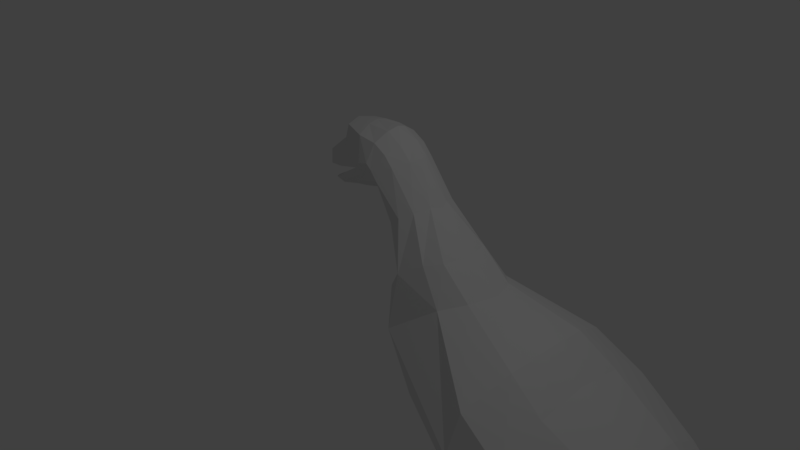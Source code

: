 # Source: pigeon5.blend  (saved by Blender 2.79.0; exported with 4.5.12 LTS)
import bpy
from mathutils import Matrix  # noqa: F401  (used for matrix-valued properties, if any)

bpy.ops.wm.read_factory_settings(use_empty=True)
scene = bpy.context.scene
scene.name = 'Scene'

# ---- collections
col_collection_1 = bpy.data.collections.new('Collection 1'); scene.collection.children.link(col_collection_1)

# ---- materials (node trees are filled in below, after node groups)
mat_material = bpy.data.materials.new('Material')
mat_material.alpha_threshold = 0.0
mat_material.use_transparent_shadow = False
mat_material.roughness = 0.5
mat_material.line_color = (0.0, 0.0, 0.0, 1.0)

# ---- material node trees

# ---- world
world_world = bpy.data.worlds.new('World'); scene.world = world_world
world_world.color = (0.05088, 0.05088, 0.05088)
world_world.use_sun_shadow = False
world_world.sun_shadow_jitter_overblur = 0.0
world_world.cycles.sampling_method = 'MANUAL'

# ---- cameras
cam_camera = bpy.data.cameras.new('Camera')
cam_camera.clip_end = 100.0
cam_camera.lens = 35.0
cam_camera.sensor_width = 32.0
cam_camera.sensor_height = 18.0
cam_camera.ortho_scale = 7.314
cam_camera.dof.focus_distance = 0.0
cam_camera.dof.aperture_fstop = 128.0

# ---- lights
light_lamp = bpy.data.lights.new('Lamp', 'POINT')
light_lamp.transmission_factor = 0.0
light_lamp.cutoff_distance = 30.0
light_lamp.energy = 100.0
light_lamp.shadow_buffer_clip_start = 1.001
light_lamp.shadow_soft_size = 0.1
light_lamp.shadow_maximum_resolution = 0.006
light_lamp.use_absolute_resolution = True

# ---- meshes
me_cube_005 = bpy.data.meshes.new('Cube.005')
me_cube_005.from_pydata([(-3.221, -0.1849, 4.762), (-3.175, -0.2119, 5.0), (-2.501, -0.3506, 4.949), (-2.893, -0.1827, 5.244), (-3.334, -0.02971, 4.695), (-3.011, -0.3198, 4.931), (-2.86, -0.3198, 4.857), (-2.708, -0.3198, 5.096), (-2.917, -0.02971, 5.26), (-3.239, -0.02971, 4.532), (-2.923, -0.02971, 4.558), (-2.566, -0.02971, 4.666), (1.696, -1.47, 1.914), (-3.117, -0.1849, 4.581), (-2.922, -0.2119, 4.559), (-2.566, -0.2602, 4.665), (-2.86, -0.3198, 4.664), (-2.812, -0.3198, 4.763), (-2.545, -0.3198, 4.798), (-2.727, -0.2694, 5.501), (-2.259, -0.5097, 5.129), (-2.401, -0.1827, 5.57), (-2.36, -0.3916, 5.474), (-2.188, -0.4459, 4.989), (-2.325, -0.3141, 4.731), (-2.362, -0.4011, 4.813), (-2.028, -0.3141, 4.819), (-1.741, -0.3141, 4.307), (-1.581, -0.5388, 3.552), (-1.762, -0.02971, 3.084), (-2.1, -0.5097, 5.174), (-2.026, -0.1827, 5.562), (-2.066, -0.3916, 5.438), (-2.021, -0.5097, 5.109), (-1.775, -0.1827, 5.417), (-1.868, -0.3916, 5.326), (-2.094, -0.4216, 4.897), (-1.729, -0.3916, 5.175), (-1.602, -0.1827, 5.246), (-1.907, -0.5097, 4.971), (-1.314, -0.3916, 4.659), (-1.217, -0.1827, 4.722), (-1.478, -0.5097, 4.576), (-0.5609, -0.6986, 3.662), (-0.2819, -0.4249, 3.762), (-1.311, -0.8534, 3.116), (0.5166, -1.381, 3.03), (0.7004, -0.7098, 3.367), (0.4342, -1.55, 2.433), (-1.289, -0.7001, 3.896), (-0.9475, -0.5782, 4.114), (-0.7353, -0.4142, 4.163), (-1.624, -0.5097, 4.467), (-2.17, -0.02971, 4.656), (-1.927, -0.02971, 4.444), (-0.8466, -0.9016, 2.313), (-0.1495, -0.9982, 1.673), (1.244, -1.465, 2.621), (1.244, -0.7766, 3.009), (1.244, -1.366, 1.568), (1.244, -1.072, 1.084), (2.212, -1.247, 2.172), (2.212, -0.6668, 2.498), (2.212, -0.02971, 2.586), (2.212, -1.393, 1.661), (2.212, -0.916, 0.8757), (2.925, -1.017, 1.764), (2.925, -0.6005, 1.999), (2.925, -1.122, 1.397), (2.925, -0.7793, 0.8336), (3.606, -0.5535, 0.7657), (3.606, -0.7932, 1.16), (3.606, -0.4282, 1.582), (3.606, -0.7197, 1.417), (1.244, -1.55, 2.094), (4.319, -0.2519, 0.9823), (4.319, -0.1569, 1.036), (4.319, -0.2759, 0.8986), (4.319, -0.1977, 0.77), (5.13, -0.08227, 0.7117), (5.13, -0.05856, 0.7251), (5.13, -0.08825, 0.6908), (5.13, -0.06875, 0.6587), (-3.221, 0.1254, 4.762), (-3.175, 0.1525, 5.0), (-2.501, 0.2911, 4.949), (-2.893, 0.1232, 5.244), (-3.011, 0.2604, 4.931), (-2.86, 0.2604, 4.857), (-2.708, 0.2604, 5.096), (-3.176, -0.02971, 5.0), (-2.5, -0.02971, 4.948), (1.696, 1.41, 1.914), (-3.117, 0.1254, 4.581), (-2.922, 0.1525, 4.559), (-2.566, 0.2008, 4.665), (-2.86, 0.2604, 4.664), (-2.812, 0.2604, 4.763), (-2.545, 0.2604, 4.798), (-2.727, 0.2099, 5.501), (-2.259, 0.4503, 5.129), (-2.789, -0.02971, 5.543), (-2.401, 0.1232, 5.57), (-2.36, 0.3322, 5.474), (-2.408, -0.02971, 5.599), (-2.188, 0.3865, 4.989), (-2.325, 0.2547, 4.731), (-2.362, 0.3416, 4.813), (-2.028, 0.2547, 4.819), (-1.741, 0.2547, 4.307), (-1.581, 0.4793, 3.552), (1.244, -0.02971, 0.5309), (-0.3479, -0.02971, 1.171), (-1.404, -0.02971, 2.092), (-1.725, -0.02971, 3.902), (-2.1, 0.4503, 5.174), (-2.026, 0.1232, 5.562), (-2.066, 0.3322, 5.438), (-1.997, -0.02971, 5.609), (-2.021, 0.4503, 5.109), (-1.775, 0.1232, 5.417), (-1.868, 0.3322, 5.326), (-1.727, -0.02971, 5.445), (-2.094, 0.3622, 4.897), (-1.729, 0.3322, 5.175), (-1.602, 0.1232, 5.246), (-1.533, -0.02971, 5.274), (-1.907, 0.4503, 4.971), (-1.314, 0.3322, 4.659), (-1.217, 0.1232, 4.722), (-1.136, -0.02971, 4.704), (-1.478, 0.4503, 4.576), (-0.5609, 0.6392, 3.662), (-0.2819, 0.3655, 3.762), (-0.1346, -0.02971, 3.794), (-1.311, 0.794, 3.116), (0.5166, 1.321, 3.03), (0.7004, 0.6504, 3.367), (0.7604, -0.02971, 3.453), (0.4342, 1.491, 2.433), (-1.289, 0.6407, 3.896), (-0.9475, 0.5188, 4.114), (-0.7353, 0.3548, 4.163), (-0.6249, -0.02971, 4.173), (-1.624, 0.4503, 4.467), (-0.8466, 0.8422, 2.313), (-0.1495, 0.9387, 1.673), (1.244, 1.405, 2.621), (1.244, 0.7172, 3.009), (1.244, -0.02971, 3.113), (1.244, 1.307, 1.568), (1.244, 1.013, 1.084), (2.212, -0.02971, 0.41), (2.212, 1.187, 2.172), (2.212, 0.6074, 2.498), (2.212, 1.333, 1.661), (2.212, 0.8566, 0.8757), (2.925, -0.02971, 0.4992), (2.925, 0.9573, 1.764), (2.925, 0.541, 1.999), (2.925, -0.02971, 2.061), (2.925, 1.062, 1.397), (2.925, 0.7199, 0.8336), (3.606, 0.494, 0.7657), (3.606, 0.7338, 1.16), (3.606, -0.02971, 1.626), (3.606, 0.3688, 1.582), (3.606, 0.6602, 1.417), (3.606, -0.02971, 0.5316), (1.244, 1.491, 2.094), (4.319, -0.02971, 0.6937), (4.319, 0.1925, 0.9823), (4.319, 0.0975, 1.036), (4.319, -0.02971, 1.05), (4.319, 0.2164, 0.8986), (4.319, 0.1383, 0.77), (5.13, -0.02971, 0.6397), (5.13, 0.02285, 0.7117), (5.13, -0.000859, 0.7251), (5.13, -0.02971, 0.7287), (5.13, 0.02883, 0.6908), (5.13, 0.00933, 0.6587), (0.8045, -0.85, 0.6929), (0.5943, -0.85, 1.35), (0.9437, -0.7676, 0.6614), (0.7358, -0.7676, 1.369), (0.9437, -0.6027, 0.6614), (0.7358, -0.6027, 1.369), (0.8045, -0.5203, 0.6929), (0.5943, -0.5203, 1.35), (0.6653, -0.6027, 0.7245), (0.4528, -0.6027, 1.331), (0.6653, -0.7676, 0.7245), (0.4528, -0.7676, 1.331), (0.6005, -0.85, 0.235), (0.743, -0.7676, 0.2418), (0.743, -0.6027, 0.2418), (0.6005, -0.5203, 0.235), (0.4579, -0.6027, 0.2282), (0.4579, -0.7676, 0.2282), (0.4107, -0.7373, 0.08045), (0.4122, -0.7105, 0.0341), (0.4122, -0.657, 0.0341), (0.4107, -0.6302, 0.08045), (0.4093, -0.657, 0.1268), (0.4093, -0.7105, 0.1268), (-0.1531, -0.7373, 0.05601), (-0.1516, -0.7105, 0.009656), (-0.1516, -0.657, 0.009656), (-0.1531, -0.6302, 0.05601), (-0.1545, -0.657, 0.1024), (-0.1545, -0.7105, 0.1024), (-0.3474, -0.7109, -5.007e-05), (-0.3358, -0.6973, -0.02051), (-0.3358, -0.6701, -0.02051), (-0.3474, -0.6566, -5.007e-05), (-0.3591, -0.6701, 0.02041), (-0.3591, -0.6973, 0.02041), (-0.4208, -0.6837, -0.03472), (0.6475, -0.4631, 0.1069), (-0.003566, -0.9775, 0.1027), (1.25, -1.051, 0.05232), (1.21, -1.023, 0.09441), (1.203, -1.043, 0.09441), (1.191, -1.049, 0.07879), (1.186, -1.036, 0.06317), (1.194, -1.017, 0.06317), (1.206, -1.01, 0.07879), (1.069, -0.9559, 0.157), (1.054, -0.9939, 0.157), (1.045, -1.012, 0.1216), (1.052, -0.9931, 0.0862), (1.067, -0.9551, 0.0862), (1.076, -0.9366, 0.1216), (0.6695, -0.7958, 0.1757), (0.6543, -0.8338, 0.1757), (0.6457, -0.8523, 0.1403), (0.6522, -0.8329, 0.1049), (0.6675, -0.795, 0.1049), (0.6761, -0.7764, 0.1403), (-0.2081, -1.056, -0.009528), (-0.1623, -1.032, 0.03559), (-0.1565, -1.053, 0.03559), (-0.1444, -1.061, 0.01885), (-0.1381, -1.048, 0.002105), (-0.1439, -1.027, 0.002105), (-0.156, -1.019, 0.01885), (0.007913, -1.02, 0.1027), (0.0148, -1.041, 0.06473), (0.01021, -1.019, 0.02679), (-0.001272, -0.9769, 0.02679), (-0.008158, -0.956, 0.06473), (0.4532, -0.8989, 0.1227), (0.4601, -0.9197, 0.08473), (0.4555, -0.8983, 0.0468), (0.444, -0.856, 0.0468), (0.4371, -0.8352, 0.08473), (0.4418, -0.8543, 0.1212), (-0.003566, -0.4054, 0.1027), (-0.2081, -0.3272, -0.009528), (-0.1623, -0.3511, 0.03559), (-0.1565, -0.3296, 0.03559), (-0.1444, -0.3214, 0.01885), (-0.1381, -0.3346, 0.002105), (-0.1439, -0.3561, 0.002105), (-0.156, -0.3643, 0.01885), (0.007913, -0.3631, 0.1027), (0.0148, -0.3422, 0.06473), (0.01021, -0.3637, 0.02679), (-0.001272, -0.406, 0.02679), (-0.008158, -0.4268, 0.06473), (0.4532, -0.4839, 0.1227), (0.4601, -0.4631, 0.08473), (0.4555, -0.4846, 0.0468), (0.444, -0.5269, 0.0468), (0.4371, -0.5477, 0.08473), (0.4418, -0.5285, 0.1212), (0.6451, -0.4851, 0.07187), (0.8045, 0.4685, 0.6929), (0.5943, 0.4685, 1.35), (0.9437, 0.5509, 0.6614), (0.7358, 0.5509, 1.369), (0.9437, 0.7157, 0.6614), (0.7358, 0.7157, 1.369), (0.8045, 0.7981, 0.6929), (0.5943, 0.7981, 1.35), (0.6653, 0.7157, 0.7245), (0.4528, 0.7157, 1.331), (0.6653, 0.5509, 0.7245), (0.4528, 0.5509, 1.331), (0.6005, 0.4685, 0.235), (0.743, 0.5509, 0.2418), (0.743, 0.7157, 0.2418), (0.6005, 0.7981, 0.235), (0.4579, 0.7157, 0.2282), (0.4579, 0.5509, 0.2282), (0.4107, 0.5812, 0.08045), (0.4122, 0.6079, 0.0341), (0.4122, 0.6615, 0.0341), (0.4107, 0.6883, 0.08045), (0.4093, 0.6615, 0.1268), (0.4093, 0.6079, 0.1268), (-0.1531, 0.5812, 0.05601), (-0.1516, 0.6079, 0.009656), (-0.1516, 0.6615, 0.009656), (-0.1531, 0.6883, 0.05601), (-0.1545, 0.6615, 0.1024), (-0.1545, 0.6079, 0.1024), (-0.3474, 0.6075, -5.007e-05), (-0.3358, 0.6211, -0.02051), (-0.3358, 0.6483, -0.02051), (-0.3474, 0.6619, -5.007e-05), (-0.3591, 0.6483, 0.02041), (-0.3591, 0.6211, 0.02041), (-0.4208, 0.6347, -0.03472), (0.6475, 0.8553, 0.1069), (-0.003566, 0.341, 0.1027), (1.25, 0.2679, 0.05232), (1.21, 0.295, 0.09441), (1.203, 0.2758, 0.09441), (1.191, 0.2695, 0.07879), (1.186, 0.2824, 0.06317), (1.194, 0.3017, 0.06317), (1.206, 0.308, 0.07879), (1.069, 0.3625, 0.157), (1.054, 0.3245, 0.157), (1.045, 0.306, 0.1216), (1.052, 0.3254, 0.0862), (1.067, 0.3633, 0.0862), (1.076, 0.3819, 0.1216), (0.6695, 0.5227, 0.1757), (0.6543, 0.4847, 0.1757), (0.6457, 0.4661, 0.1403), (0.6522, 0.4855, 0.1049), (0.6675, 0.5235, 0.1049), (0.6761, 0.542, 0.1403), (-0.2081, 0.2628, -0.009528), (-0.1623, 0.2867, 0.03559), (-0.1565, 0.2652, 0.03559), (-0.1444, 0.257, 0.01885), (-0.1381, 0.2702, 0.002105), (-0.1439, 0.2917, 0.002105), (-0.156, 0.2999, 0.01885), (0.007913, 0.2987, 0.1027), (0.0148, 0.2778, 0.06473), (0.01021, 0.2993, 0.02679), (-0.001272, 0.3416, 0.02679), (-0.008158, 0.3624, 0.06473), (0.4532, 0.4195, 0.1227), (0.4601, 0.3987, 0.08473), (0.4555, 0.4202, 0.0468), (0.444, 0.4625, 0.0468), (0.4371, 0.4833, 0.08473), (0.4418, 0.4641, 0.1212), (-0.003566, 0.9131, 0.1027), (-0.2081, 0.9913, -0.009528), (-0.1623, 0.9673, 0.03559), (-0.1565, 0.9888, 0.03559), (-0.1444, 0.997, 0.01885), (-0.1381, 0.9838, 0.002105), (-0.1439, 0.9623, 0.002105), (-0.156, 0.9541, 0.01885), (0.007913, 0.9554, 0.1027), (0.0148, 0.9762, 0.06473), (0.01021, 0.9547, 0.02679), (-0.001272, 0.9125, 0.02679), (-0.008158, 0.8916, 0.06473), (0.4532, 0.8345, 0.1227), (0.4601, 0.8553, 0.08473), (0.4555, 0.8339, 0.0468), (0.444, 0.7916, 0.0468), (0.4371, 0.7708, 0.08473), (0.4418, 0.7899, 0.1212), (0.6451, 0.8333, 0.07187)], [], [(4, 0, 1, 90), (4, 91, 2, 6, 0), (1, 3, 8, 90), (1, 0, 5), (3, 1, 5), (5, 0, 6), (5, 7, 3), (6, 7, 5), (2, 7, 6), (9, 10, 14, 13), (9, 13, 17, 2, 91), (14, 10, 11, 15), (14, 16, 13), (15, 16, 14), (16, 17, 13), (16, 15, 18), (17, 16, 18), (2, 17, 18), (3, 7, 20, 19), (8, 3, 19, 101), (101, 19, 21, 104), (21, 19, 22), (19, 20, 22), (7, 2, 20), (15, 24, 25, 18), (18, 25, 23, 2), (22, 20, 30, 32), (104, 21, 31, 118), (21, 22, 32, 31), (32, 30, 33, 35), (118, 31, 34, 122), (31, 32, 35, 34), (20, 2, 23), (30, 20, 23), (33, 30, 23), (25, 36, 23), (25, 24, 36), (26, 36, 24), (23, 36, 33), (35, 33, 37), (38, 34, 35, 37), (122, 34, 38, 126), (36, 39, 33), (37, 33, 39), (37, 39, 42, 40), (126, 38, 41, 130), (38, 37, 40, 41), (45, 43, 49), (143, 51, 44, 134), (51, 50, 43, 44), (45, 48, 43), (134, 44, 47, 138), (44, 43, 46, 47), (41, 40, 50, 51), (130, 41, 51, 143), (40, 42, 49, 50), (42, 39, 52), (36, 26, 39), (27, 39, 26), (39, 27, 52), (11, 53, 15), (15, 53, 24), (26, 24, 53), (53, 54, 26), (26, 54, 27), (54, 114, 27), (49, 42, 52), (52, 27, 49), (27, 114, 49), (29, 28, 114), (49, 114, 28), (29, 45, 28), (49, 28, 45), (50, 49, 43), (29, 113, 45), (113, 55, 45), (48, 45, 55), (113, 112, 55), (55, 56, 48), (112, 56, 55), (46, 48, 57), (47, 46, 57, 58), (112, 111, 60, 56), (138, 47, 58, 149), (56, 59, 48), (59, 60, 64), (58, 57, 61, 62), (111, 152, 65, 60), (149, 58, 62, 63), (64, 65, 69, 68), (61, 64, 68, 66), (62, 61, 66, 67), (152, 157, 69, 65), (63, 62, 67, 160), (66, 68, 71, 73), (157, 168, 70, 69), (67, 66, 73, 72), (160, 67, 72, 165), (68, 69, 70, 71), (48, 46, 43), (59, 56, 60), (64, 60, 65), (74, 48, 59), (57, 48, 74), (61, 57, 12), (59, 64, 12), (61, 12, 64), (57, 74, 12), (59, 12, 74), (73, 71, 77, 75), (168, 170, 78, 70), (72, 73, 75, 76), (71, 70, 78, 77), (165, 72, 76, 173), (170, 176, 82, 78), (75, 77, 81, 79), (173, 76, 80, 179), (77, 78, 82, 81), (76, 75, 79, 80), (82, 176, 179, 80, 79, 81), (4, 90, 84, 83), (4, 83, 88, 85, 91), (84, 90, 8, 86), (84, 87, 83), (86, 87, 84), (87, 88, 83), (87, 86, 89), (88, 87, 89), (85, 88, 89), (9, 93, 94, 10), (9, 91, 85, 97, 93), (94, 95, 11, 10), (94, 93, 96), (95, 94, 96), (96, 93, 97), (96, 98, 95), (97, 98, 96), (85, 98, 97), (86, 99, 100, 89), (8, 101, 99, 86), (101, 104, 102, 99), (102, 103, 99), (99, 103, 100), (89, 100, 85), (95, 98, 107, 106), (98, 85, 105, 107), (103, 117, 115, 100), (104, 118, 116, 102), (102, 116, 117, 103), (117, 121, 119, 115), (118, 122, 120, 116), (116, 120, 121, 117), (100, 105, 85), (115, 105, 100), (119, 105, 115), (107, 105, 123), (107, 123, 106), (108, 106, 123), (105, 119, 123), (121, 124, 119), (125, 124, 121, 120), (122, 126, 125, 120), (123, 119, 127), (124, 127, 119), (124, 128, 131, 127), (126, 130, 129, 125), (125, 129, 128, 124), (135, 140, 132), (143, 134, 133, 142), (142, 133, 132, 141), (135, 132, 139), (134, 138, 137, 133), (133, 137, 136, 132), (129, 142, 141, 128), (130, 143, 142, 129), (128, 141, 140, 131), (131, 144, 127), (123, 127, 108), (109, 108, 127), (127, 144, 109), (11, 95, 53), (95, 106, 53), (108, 53, 106), (53, 108, 54), (108, 109, 54), (54, 109, 114), (140, 144, 131), (144, 140, 109), (109, 140, 114), (29, 114, 110), (140, 110, 114), (29, 110, 135), (140, 135, 110), (141, 132, 140), (29, 135, 113), (113, 135, 145), (139, 145, 135), (113, 145, 112), (145, 139, 146), (112, 145, 146), (136, 147, 139), (137, 148, 147, 136), (112, 146, 151, 111), (138, 149, 148, 137), (146, 139, 150), (150, 155, 151), (148, 154, 153, 147), (111, 151, 156, 152), (149, 63, 154, 148), (155, 161, 162, 156), (153, 158, 161, 155), (154, 159, 158, 153), (152, 156, 162, 157), (63, 160, 159, 154), (158, 167, 164, 161), (157, 162, 163, 168), (159, 166, 167, 158), (160, 165, 166, 159), (161, 164, 163, 162), (139, 132, 136), (150, 151, 146), (155, 156, 151), (169, 150, 139), (147, 169, 139), (153, 92, 147), (150, 92, 155), (153, 155, 92), (147, 92, 169), (150, 169, 92), (167, 171, 174, 164), (168, 163, 175, 170), (166, 172, 171, 167), (164, 174, 175, 163), (165, 173, 172, 166), (170, 175, 181, 176), (171, 177, 180, 174), (173, 179, 178, 172), (174, 180, 181, 175), (172, 178, 177, 171), (181, 180, 177, 178, 179, 176), (182, 184, 185, 183), (184, 186, 187, 185), (186, 188, 189, 187), (188, 190, 191, 189), (185, 187, 189, 191, 193, 183), (190, 192, 193, 191), (192, 182, 183, 193), (186, 196, 197, 188), (194, 195, 196, 197, 198, 199), (192, 199, 194, 182), (188, 197, 198, 190), (184, 195, 196, 186), (190, 198, 199, 192), (182, 194, 195, 184), (200, 201, 202, 203, 204, 205), (210, 216, 217, 211), (204, 210, 211, 205), (202, 208, 209, 203), (200, 206, 207, 201), (205, 211, 206, 200), (203, 209, 210, 204), (201, 207, 208, 202), (215, 218, 216), (208, 214, 215, 209), (206, 212, 213, 207), (211, 217, 212, 206), (209, 215, 216, 210), (207, 213, 214, 208), (213, 218, 214), (216, 218, 217), (214, 218, 215), (212, 218, 213), (217, 218, 212), (265, 259, 264), (270, 265, 264, 269), (198, 203, 204), (233, 227, 226, 232), (223, 221, 222), (227, 221, 226), (225, 221, 224), (222, 221, 227), (234, 228, 233, 239), (230, 224, 223, 229), (226, 221, 225), (228, 222, 227, 233), (232, 226, 225, 231), (237, 231, 230, 236), (238, 232, 231, 237), (239, 233, 232, 238), (236, 230, 229, 235), (231, 225, 224, 230), (224, 221, 223), (229, 223, 222, 228), (251, 250, 245, 246), (242, 241, 240), (246, 245, 240), (235, 229, 228, 234), (263, 259, 262), (244, 243, 240), (241, 246, 240), (256, 255, 250, 251), (248, 247, 242, 243), (245, 244, 240), (220, 251, 246, 241), (250, 249, 244, 245), (247, 220, 241, 242), (255, 254, 249, 250), (254, 253, 248, 249), (253, 252, 247, 248), (249, 248, 243, 244), (243, 242, 240), (252, 257, 220, 247), (256, 251, 220, 257), (261, 259, 260), (196, 195, 219), (199, 198, 204), (199, 204, 205), (205, 200, 199), (257, 199, 256), (256, 199, 200), (260, 259, 265), (275, 270, 269, 274), (267, 262, 261, 266), (264, 259, 263), (258, 260, 265, 270), (269, 264, 263, 268), (266, 261, 260, 258), (274, 269, 268, 273), (273, 268, 267, 272), (272, 267, 266, 271), (268, 263, 262, 267), (262, 259, 261), (271, 266, 258, 276), (275, 276, 258, 270), (198, 275, 203), (275, 198, 276), (271, 276, 197), (276, 198, 197), (199, 257, 194), (257, 252, 194), (271, 197, 272), (252, 253, 194), (253, 254, 194), (219, 197, 196), (197, 219, 272), (219, 273, 272), (256, 200, 255), (235, 234, 194), (234, 195, 194), (219, 195, 234), (234, 239, 219), (235, 194, 236), (194, 254, 236), (273, 219, 277), (219, 239, 277), (238, 277, 239), (236, 254, 237), (254, 255, 237), (200, 237, 255), (200, 201, 237), (237, 201, 238), (201, 202, 238), (275, 274, 203), (203, 274, 202), (238, 202, 274), (273, 277, 274), (277, 238, 274), (278, 280, 281, 279), (280, 282, 283, 281), (282, 284, 285, 283), (284, 286, 287, 285), (281, 283, 285, 287, 289, 279), (286, 288, 289, 287), (288, 278, 279, 289), (282, 292, 293, 284), (290, 291, 292, 293, 294, 295), (288, 295, 290, 278), (284, 293, 294, 286), (280, 291, 292, 282), (286, 294, 295, 288), (278, 290, 291, 280), (296, 297, 298, 299, 300, 301), (306, 312, 313, 307), (300, 306, 307, 301), (298, 304, 305, 299), (296, 302, 303, 297), (301, 307, 302, 296), (299, 305, 306, 300), (297, 303, 304, 298), (311, 314, 312), (304, 310, 311, 305), (302, 308, 309, 303), (307, 313, 308, 302), (305, 311, 312, 306), (303, 309, 310, 304), (309, 314, 310), (312, 314, 313), (310, 314, 311), (308, 314, 309), (313, 314, 308), (361, 355, 360), (366, 361, 360, 365), (294, 299, 300), (329, 323, 322, 328), (319, 317, 318), (323, 317, 322), (321, 317, 320), (318, 317, 323), (330, 324, 329, 335), (326, 320, 319, 325), (322, 317, 321), (324, 318, 323, 329), (328, 322, 321, 327), (333, 327, 326, 332), (334, 328, 327, 333), (335, 329, 328, 334), (332, 326, 325, 331), (327, 321, 320, 326), (320, 317, 319), (325, 319, 318, 324), (347, 346, 341, 342), (338, 337, 336), (342, 341, 336), (331, 325, 324, 330), (359, 355, 358), (340, 339, 336), (337, 342, 336), (352, 351, 346, 347), (344, 343, 338, 339), (341, 340, 336), (316, 347, 342, 337), (346, 345, 340, 341), (343, 316, 337, 338), (351, 350, 345, 346), (350, 349, 344, 345), (349, 348, 343, 344), (345, 344, 339, 340), (339, 338, 336), (348, 353, 316, 343), (352, 347, 316, 353), (357, 355, 356), (292, 291, 315), (295, 294, 300), (295, 300, 301), (301, 296, 295), (353, 295, 352), (352, 295, 296), (356, 355, 361), (371, 366, 365, 370), (363, 358, 357, 362), (360, 355, 359), (354, 356, 361, 366), (365, 360, 359, 364), (362, 357, 356, 354), (370, 365, 364, 369), (369, 364, 363, 368), (368, 363, 362, 367), (364, 359, 358, 363), (358, 355, 357), (367, 362, 354, 372), (371, 372, 354, 366), (294, 371, 299), (371, 294, 372), (367, 372, 293), (372, 294, 293), (295, 353, 290), (353, 348, 290), (367, 293, 368), (348, 349, 290), (349, 350, 290), (315, 293, 292), (293, 315, 368), (315, 369, 368), (352, 296, 351), (331, 330, 290), (330, 291, 290), (315, 291, 330), (330, 335, 315), (331, 290, 332), (290, 350, 332), (369, 315, 373), (315, 335, 373), (334, 373, 335), (332, 350, 333), (350, 351, 333), (296, 333, 351), (296, 297, 333), (333, 297, 334), (297, 298, 334), (371, 370, 299), (299, 370, 298), (334, 298, 370), (369, 373, 370), (373, 334, 370)])
me_cube_005.materials.append(mat_material)
me_cube_005.use_remesh_preserve_volume = False
me_cube_005.use_remesh_preserve_attributes = False
me_cube_005.use_mirror_vertex_groups = False
me_cube_005.update()

# ---- objects
ob_cube_001 = bpy.data.objects.new('Cube.001', me_cube_005)
ob_lamp = bpy.data.objects.new('Lamp', light_lamp)
ob_camera = bpy.data.objects.new('Camera', cam_camera)

# ---- transforms, parenting, visibility, modifiers, constraints
ob_cube_001.location = (1.473, 0.9711, -4.256)
ob_cube_001.scale = (1.0, -1.0, 1.0)
ob_cube_001.lock_rotations_4d = False
ob_cube_001.empty_display_type = 'ARROWS'
ob_cube_001.lineart.crease_threshold = 0.0
ob_lamp.location = (4.076, 1.005, 5.904)
ob_lamp.rotation_euler = (0.6503, 0.05522, 1.866)
ob_lamp.lock_rotations_4d = False
ob_lamp.empty_display_type = 'ARROWS'
ob_lamp.color = (0.0, 0.0, 0.0, 0.0)
ob_lamp.lineart.crease_threshold = 0.0
ob_camera.location = (7.481, -6.508, 5.344)
ob_camera.rotation_euler = (1.109, 0.0, 0.8149)
ob_camera.lock_rotations_4d = False
ob_camera.empty_display_type = 'ARROWS'
ob_camera.color = (0.0, 0.0, 0.0, 0.0)
ob_camera.display_type = 'WIRE'
ob_camera.lineart.crease_threshold = 0.0

# ---- collection membership
col_collection_1.objects.link(ob_cube_001)
col_collection_1.objects.link(ob_lamp)
col_collection_1.objects.link(ob_camera)

# ---- scene / render settings (as saved in the file)
scene.camera = ob_camera
scene.frame_start = 1; scene.frame_end = 250; scene.frame_set(1)
scene.render.engine = 'BLENDER_EEVEE_NEXT'
scene.render.resolution_percentage = 50
scene.render.dither_intensity = 0.0
scene.cycles.use_denoising = False
scene.cycles.samples = 128
scene.cycles.sampling_pattern = 'TABULATED_SOBOL'
scene.cycles.use_adaptive_sampling = False
scene.cycles.use_light_tree = False
scene.cycles.blur_glossy = 0.0
scene.cycles.sample_clamp_indirect = 0.0
scene.view_settings.view_transform = 'Standard'
bpy.context.view_layer.update()

